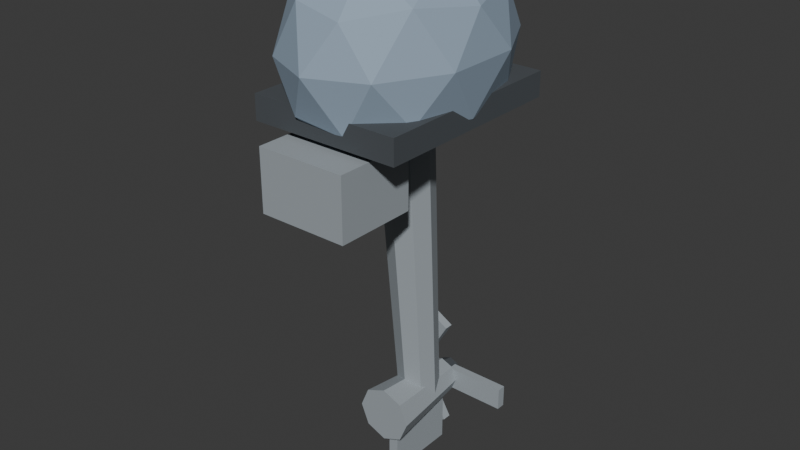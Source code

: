 # Source: MediumMotor.blend  (saved by Blender 5.2.44; exported with 4.5.12 LTS)
import bpy
from mathutils import Matrix  # noqa: F401  (used for matrix-valued properties, if any)

bpy.ops.wm.read_factory_settings(use_empty=True)
scene = bpy.context.scene
scene.name = 'Scene'

# ---- collections
col_collection = bpy.data.collections.new('Collection'); scene.collection.children.link(col_collection)

# ---- materials (node trees are filled in below, after node groups)
mat_motorrubber = bpy.data.materials.new('MotorRubber')
mat_motorrubber.diffuse_color = (0.07, 0.08, 0.09, 1.0)
mat_motorsteel = bpy.data.materials.new('MotorSteel')
mat_motorsteel.diffuse_color = (0.34, 0.38, 0.41, 1.0)
mat_motorhood = bpy.data.materials.new('MotorHood')
mat_motorhood.diffuse_color = (0.3, 0.39, 0.49, 1.0)

# ---- material node trees
mat_motorrubber.use_nodes = True; mat_motorrubber.node_tree.nodes.clear()
_N = mat_motorrubber.node_tree.nodes; _L = mat_motorrubber.node_tree.links
n0 = _N.new('ShaderNodeBsdfPrincipled'); n0.name = '原理化 BSDF'; n0.location = (-200, 100)
n0.inputs[0].default_value = (0.07, 0.08, 0.09, 1.0)
n0.inputs[2].default_value = 0.78
n0.inputs[10].default_value = 0.005
n1 = _N.new('ShaderNodeOutputMaterial'); n1.name = '材质输出'; n1.location = (200, 100)
_L.new(n0.outputs[0], n1.inputs[0])
n1.is_active_output = True
mat_motorsteel.use_nodes = True; mat_motorsteel.node_tree.nodes.clear()
_N = mat_motorsteel.node_tree.nodes; _L = mat_motorsteel.node_tree.links
n0 = _N.new('ShaderNodeBsdfPrincipled'); n0.name = '原理化 BSDF'; n0.location = (-200, 100)
n0.inputs[0].default_value = (0.34, 0.38, 0.41, 1.0)
n0.inputs[2].default_value = 0.78
n0.inputs[10].default_value = 0.005
n1 = _N.new('ShaderNodeOutputMaterial'); n1.name = '材质输出'; n1.location = (200, 100)
_L.new(n0.outputs[0], n1.inputs[0])
n1.is_active_output = True
mat_motorhood.use_nodes = True; mat_motorhood.node_tree.nodes.clear()
_N = mat_motorhood.node_tree.nodes; _L = mat_motorhood.node_tree.links
n0 = _N.new('ShaderNodeBsdfPrincipled'); n0.name = '原理化 BSDF'; n0.location = (-200, 100)
n0.inputs[0].default_value = (0.3, 0.39, 0.49, 1.0)
n0.inputs[2].default_value = 0.78
n0.inputs[10].default_value = 0.005
n1 = _N.new('ShaderNodeOutputMaterial'); n1.name = '材质输出'; n1.location = (200, 100)
_L.new(n0.outputs[0], n1.inputs[0])
n1.is_active_output = True

# ---- world
world_world = bpy.data.worlds.new('World'); scene.world = world_world
world_world.use_nodes = True; world_world.node_tree.nodes.clear()
_N = world_world.node_tree.nodes; _L = world_world.node_tree.links
n0 = _N.new('ShaderNodeOutputWorld'); n0.name = 'World Output'; n0.location = (200, 100)
n1 = _N.new('ShaderNodeBackground'); n1.name = 'Background'; n1.location = (-200, 100)
n1.inputs[0].default_value = (0.05088, 0.05088, 0.05088, 1.0)
_L.new(n1.outputs[0], n0.inputs[0])
n0.is_active_output = True
world_world.color = (0.05088, 0.05088, 0.05088)
world_world.sun_shadow_jitter_overblur = 0.0

# ---- meshes
me_coverband = bpy.data.meshes.new('CoverBand')
me_coverband.from_pydata([(-0.185, -0.215, 0.12), (0.185, -0.215, 0.12), (0.185, 0.275, 0.12), (-0.185, 0.275, 0.12), (-0.185, -0.215, 0.18), (0.185, -0.215, 0.18), (0.185, 0.275, 0.18), (-0.185, 0.275, 0.18)], [], [(0, 3, 2, 1), (4, 5, 6, 7), (0, 1, 5, 4), (1, 2, 6, 5), (2, 3, 7, 6), (3, 0, 4, 7)])
me_coverband.materials.append(mat_motorrubber)
me_coverband.update()
me_transomclamp_001 = bpy.data.meshes.new('TransomClamp.001')
me_transomclamp_001.from_pydata([(-0.11, -0.28, -0.045), (0.11, -0.28, -0.045), (0.11, -0.08, -0.045), (-0.11, -0.08, -0.045), (-0.11, -0.28, 0.105), (0.11, -0.28, 0.105), (0.11, -0.08, 0.105), (-0.11, -0.08, 0.105)], [], [(0, 3, 2, 1), (4, 5, 6, 7), (0, 1, 5, 4), (1, 2, 6, 5), (2, 3, 7, 6), (3, 0, 4, 7)])
me_transomclamp_001.materials.append(mat_motorsteel)
me_transomclamp_001.update()
me_shaft_001 = bpy.data.meshes.new('Shaft.001')
me_shaft_001.from_pydata([(-0.065, 0.04, 0.13), (-0.04596, 0.08583, 0.1335), (5.682e-09, 0.1048, 0.135), (0.04596, 0.08583, 0.1335), (0.065, 0.04, 0.13), (0.04596, -0.005827, 0.1265), (-5.682e-09, -0.02481, 0.125), (-0.04596, -0.005827, 0.1265), (-0.05, 0.1, -0.65), (-0.03536, 0.1353, -0.6473), (4.371e-09, 0.1499, -0.6462), (0.03536, 0.1353, -0.6473), (0.05, 0.1, -0.65), (0.03536, 0.06475, -0.6527), (-4.371e-09, 0.05015, -0.6538), (-0.03536, 0.06475, -0.6527)], [], [(7, 6, 5, 4, 3, 2, 1, 0), (8, 9, 10, 11, 12, 13, 14, 15), (0, 1, 9, 8), (1, 2, 10, 9), (2, 3, 11, 10), (3, 4, 12, 11), (4, 5, 13, 12), (5, 6, 14, 13), (6, 7, 15, 14), (7, 0, 8, 15)])
me_shaft_001.materials.append(mat_motorsteel)
me_shaft_001.update()
me_gearhousing_001 = bpy.data.meshes.new('GearHousing.001')
me_gearhousing_001.from_pydata([(-0.07, -0.035, -0.64), (-0.0495, -0.035, -0.5905), (6.12e-09, -0.035, -0.57), (0.0495, -0.035, -0.5905), (0.07, -0.035, -0.64), (0.0495, -0.035, -0.6895), (-6.12e-09, -0.035, -0.71), (-0.0495, -0.035, -0.6895), (-0.045, 0.19, -0.64), (-0.03182, 0.19, -0.6082), (3.934e-09, 0.19, -0.595), (0.03182, 0.19, -0.6082), (0.045, 0.19, -0.64), (0.03182, 0.19, -0.6718), (-3.934e-09, 0.19, -0.685), (-0.03182, 0.19, -0.6718)], [], [(7, 6, 5, 4, 3, 2, 1, 0), (8, 9, 10, 11, 12, 13, 14, 15), (0, 1, 9, 8), (1, 2, 10, 9), (2, 3, 11, 10), (3, 4, 12, 11), (4, 5, 13, 12), (5, 6, 14, 13), (6, 7, 15, 14), (7, 0, 8, 15)])
me_gearhousing_001.materials.append(mat_motorsteel)
me_gearhousing_001.update()
me_prophub_001 = bpy.data.meshes.new('PropHub.001')
me_prophub_001.from_pydata([(-0.04, -0.025, 3.497e-09), (-0.02828, -0.025, 0.02828), (3.497e-09, -0.025, 0.04), (0.02828, -0.025, 0.02828), (0.04, -0.025, -3.497e-09), (0.02828, -0.025, -0.02828), (-3.497e-09, -0.025, -0.04), (-0.02828, -0.025, -0.02828), (-0.03, 0.025, 2.623e-09), (-0.02121, 0.025, 0.02121), (2.623e-09, 0.025, 0.03), (0.02121, 0.025, 0.02121), (0.03, 0.025, -2.623e-09), (0.02121, 0.025, -0.02121), (-2.623e-09, 0.025, -0.03), (-0.02121, 0.025, -0.02121)], [], [(7, 6, 5, 4, 3, 2, 1, 0), (8, 9, 10, 11, 12, 13, 14, 15), (0, 1, 9, 8), (1, 2, 10, 9), (2, 3, 11, 10), (3, 4, 12, 11), (4, 5, 13, 12), (5, 6, 14, 13), (6, 7, 15, 14), (7, 0, 8, 15)])
me_prophub_001.materials.append(mat_motorrubber)
me_prophub_001.update()
me_blade_003 = bpy.data.meshes.new('Blade.003')
me_blade_003.from_pydata([(0.025, -0.011, -0.0275), (0.175, -0.011, -0.0275), (0.175, 0.011, -0.0275), (0.025, 0.011, -0.0275), (0.025, -0.011, 0.0275), (0.175, -0.011, 0.0275), (0.175, 0.011, 0.0275), (0.025, 0.011, 0.0275)], [], [(0, 3, 2, 1), (4, 5, 6, 7), (0, 1, 5, 4), (1, 2, 6, 5), (2, 3, 7, 6), (3, 0, 4, 7)])
me_blade_003.materials.append(mat_motorsteel)
me_blade_003.update()
me_blade_004 = bpy.data.meshes.new('Blade.004')
me_blade_004.from_pydata([(0.01132, -0.011, -0.1378), (-0.06368, -0.011, -0.007901), (-0.06368, 0.011, -0.007901), (0.01132, 0.011, -0.1378), (-0.03632, -0.011, -0.1653), (-0.1113, -0.011, -0.0354), (-0.1113, 0.011, -0.0354), (-0.03632, 0.011, -0.1653)], [], [(0, 3, 2, 1), (4, 5, 6, 7), (0, 1, 5, 4), (1, 2, 6, 5), (2, 3, 7, 6), (3, 0, 4, 7)])
me_blade_004.materials.append(mat_motorsteel)
me_blade_004.update()
me_blade_005 = bpy.data.meshes.new('Blade.005')
me_blade_005.from_pydata([(-0.03632, -0.011, 0.1653), (-0.1113, -0.011, 0.0354), (-0.1113, 0.011, 0.0354), (-0.03632, 0.011, 0.1653), (0.01132, -0.011, 0.1378), (-0.06368, -0.011, 0.007901), (-0.06368, 0.011, 0.007901), (0.01132, 0.011, 0.1378)], [], [(0, 3, 2, 1), (4, 5, 6, 7), (0, 1, 5, 4), (1, 2, 6, 5), (2, 3, 7, 6), (3, 0, 4, 7)])
me_blade_005.materials.append(mat_motorsteel)
me_blade_005.update()
me_skeg_001 = bpy.data.meshes.new('Skeg.001')
me_skeg_001.from_pydata([(-0.0125, 0.0, -0.82), (0.0125, 0.0, -0.82), (0.0125, 0.18, -0.82), (-0.0125, 0.18, -0.82), (-0.0125, 0.0, -0.68), (0.0125, 0.0, -0.68), (0.0125, 0.18, -0.68), (-0.0125, 0.18, -0.68)], [], [(0, 3, 2, 1), (4, 5, 6, 7), (0, 1, 5, 4), (1, 2, 6, 5), (2, 3, 7, 6), (3, 0, 4, 7)])
me_skeg_001.materials.append(mat_motorsteel)
me_skeg_001.update()
me_enginecover_001 = bpy.data.meshes.new('EngineCover.001')
me_enginecover_001.from_pydata([(0.0, 0.0, -0.24), (0.1592, -0.1577, -0.1073), (-0.06081, -0.2552, -0.1073), (-0.1968, 0.0, -0.1073), (-0.06081, 0.2552, -0.1073), (0.1592, 0.1577, -0.1073), (0.06081, -0.2552, 0.1073), (-0.1592, -0.1577, 0.1073), (-0.1592, 0.1577, 0.1073), (0.06081, 0.2552, 0.1073), (0.1968, 0.0, 0.1073), (0.0, 0.0, 0.24), (-0.03574, -0.15, -0.2042), (0.09357, -0.0927, -0.2042), (0.05783, -0.2427, -0.1262), (0.1871, 0.0, -0.1262), (0.09357, 0.0927, -0.2042), (-0.1157, 0.0, -0.2042), (-0.1514, -0.15, -0.1262), (-0.03574, 0.15, -0.2042), (-0.1514, 0.15, -0.1262), (0.05783, 0.2427, -0.1262), (0.2092, -0.0927, 0.0), (0.2092, 0.0927, 0.0), (0.0, -0.3, 0.0), (0.1293, -0.2427, 0.0), (-0.2092, -0.0927, 0.0), (-0.1293, -0.2427, 0.0), (-0.1293, 0.2427, 0.0), (-0.2092, 0.0927, 0.0), (0.1293, 0.2427, 0.0), (0.0, 0.3, 0.0), (0.1514, -0.15, 0.1262), (-0.05783, -0.2427, 0.1262), (-0.1871, 0.0, 0.1262), (-0.05783, 0.2427, 0.1262), (0.1514, 0.15, 0.1262), (0.03574, -0.15, 0.2042), (0.1157, 0.0, 0.2042), (-0.09357, -0.0927, 0.2042), (-0.09357, 0.0927, 0.2042), (0.03574, 0.15, 0.2042)], [], [(0, 13, 12), (1, 13, 15), (0, 12, 17), (0, 17, 19), (0, 19, 16), (1, 15, 22), (2, 14, 24), (3, 18, 26), (4, 20, 28), (5, 21, 30), (1, 22, 25), (2, 24, 27), (3, 26, 29), (4, 28, 31), (5, 30, 23), (6, 32, 37), (7, 33, 39), (8, 34, 40), (9, 35, 41), (10, 36, 38), (38, 41, 11), (38, 36, 41), (36, 9, 41), (41, 40, 11), (41, 35, 40), (35, 8, 40), (40, 39, 11), (40, 34, 39), (34, 7, 39), (39, 37, 11), (39, 33, 37), (33, 6, 37), (37, 38, 11), (37, 32, 38), (32, 10, 38), (23, 36, 10), (23, 30, 36), (30, 9, 36), (31, 35, 9), (31, 28, 35), (28, 8, 35), (29, 34, 8), (29, 26, 34), (26, 7, 34), (27, 33, 7), (27, 24, 33), (24, 6, 33), (25, 32, 6), (25, 22, 32), (22, 10, 32), (30, 31, 9), (30, 21, 31), (21, 4, 31), (28, 29, 8), (28, 20, 29), (20, 3, 29), (26, 27, 7), (26, 18, 27), (18, 2, 27), (24, 25, 6), (24, 14, 25), (14, 1, 25), (22, 23, 10), (22, 15, 23), (15, 5, 23), (16, 21, 5), (16, 19, 21), (19, 4, 21), (19, 20, 4), (19, 17, 20), (17, 3, 20), (17, 18, 3), (17, 12, 18), (12, 2, 18), (15, 16, 5), (15, 13, 16), (13, 0, 16), (12, 14, 2), (12, 13, 14), (13, 1, 14)])
_uv = me_enginecover_001.uv_layers.new(name='UV贴图')
_uv.uv.foreach_set('vector', [0.1818, 0.0, 0.2273, 0.07873, 0.1364, 0.07873, 0.2727, 0.1575, 0.3182, 0.07873, 0.3636, 0.1575, 0.9091, 0.0, 0.9545, 0.07873, 0.8636, 0.07873, 0.7273, 0.0, 0.7727, 0.07873, 0.6818, 0.07873, 0.5455, 0.0, 0.5909, 0.07873, 0.5, 0.07873, 0.2727, 0.1575, 0.3636, 0.1575, 0.3182, 0.2362, 0.09091, 0.1575, 0.1818, 0.1575, 0.1364, 0.2362, 0.8182, 0.1575, 0.9091, 0.1575, 0.8636, 0.2362, 0.6364, 0.1575, 0.7273, 0.1575, 0.6818, 0.2362, 0.4545, 0.1575, 0.5455, 0.1575, 0.5, 0.2362, 0.2727, 0.1575, 0.3182, 0.2362, 0.2273, 0.2362, 0.09091, 0.1575, 0.1364, 0.2362, 0.04546, 0.2362, 0.8182, 0.1575, 0.8636, 0.2362, 0.7727, 0.2362, 0.6364, 0.1575, 0.6818, 0.2362, 0.5909, 0.2362, 0.4545, 0.1575, 0.5, 0.2362, 0.4091, 0.2362, 0.1818, 0.3149, 0.2727, 0.3149, 0.2273, 0.3937, 0.0, 0.3149, 0.09091, 0.3149, 0.04546, 0.3937, 0.7273, 0.3149, 0.8182, 0.3149, 0.7727, 0.3937, 0.5455, 0.3149, 0.6364, 0.3149, 0.5909, 0.3937, 0.3636, 0.3149, 0.4545, 0.3149, 0.4091, 0.3937, 0.4091, 0.3937, 0.5, 0.3937, 0.4545, 0.4724, 0.4091, 0.3937, 0.4545, 0.3149, 0.5, 0.3937, 0.4545, 0.3149, 0.5455, 0.3149, 0.5, 0.3937, 0.5909, 0.3937, 0.6818, 0.3937, 0.6364, 0.4724, 0.5909, 0.3937, 0.6364, 0.3149, 0.6818, 0.3937, 0.6364, 0.3149, 0.7273, 0.3149, 0.6818, 0.3937, 0.7727, 0.3937, 0.8636, 0.3937, 0.8182, 0.4724, 0.7727, 0.3937, 0.8182, 0.3149, 0.8636, 0.3937, 0.8182, 0.3149, 0.9091, 0.3149, 0.8636, 0.3937, 0.04546, 0.3937, 0.1364, 0.3937, 0.09091, 0.4724, 0.04546, 0.3937, 0.09091, 0.3149, 0.1364, 0.3937, 0.09091, 0.3149, 0.1818, 0.3149, 0.1364, 0.3937, 0.2273, 0.3937, 0.3182, 0.3937, 0.2727, 0.4724, 0.2273, 0.3937, 0.2727, 0.3149, 0.3182, 0.3937, 0.2727, 0.3149, 0.3636, 0.3149, 0.3182, 0.3937, 0.4091, 0.2362, 0.4545, 0.3149, 0.3636, 0.3149, 0.4091, 0.2362, 0.5, 0.2362, 0.4545, 0.3149, 0.5, 0.2362, 0.5455, 0.3149, 0.4545, 0.3149, 0.5909, 0.2362, 0.6364, 0.3149, 0.5455, 0.3149, 0.5909, 0.2362, 0.6818, 0.2362, 0.6364, 0.3149, 0.6818, 0.2362, 0.7273, 0.3149, 0.6364, 0.3149, 0.7727, 0.2362, 0.8182, 0.3149, 0.7273, 0.3149, 0.7727, 0.2362, 0.8636, 0.2362, 0.8182, 0.3149, 0.8636, 0.2362, 0.9091, 0.3149, 0.8182, 0.3149, 0.04546, 0.2362, 0.09091, 0.3149, 0.0, 0.3149, 0.04546, 0.2362, 0.1364, 0.2362, 0.09091, 0.3149, 0.1364, 0.2362, 0.1818, 0.3149, 0.09091, 0.3149, 0.2273, 0.2362, 0.2727, 0.3149, 0.1818, 0.3149, 0.2273, 0.2362, 0.3182, 0.2362, 0.2727, 0.3149, 0.3182, 0.2362, 0.3636, 0.3149, 0.2727, 0.3149, 0.5, 0.2362, 0.5909, 0.2362, 0.5455, 0.3149, 0.5, 0.2362, 0.5455, 0.1575, 0.5909, 0.2362, 0.5455, 0.1575, 0.6364, 0.1575, 0.5909, 0.2362, 0.6818, 0.2362, 0.7727, 0.2362, 0.7273, 0.3149, 0.6818, 0.2362, 0.7273, 0.1575, 0.7727, 0.2362, 0.7273, 0.1575, 0.8182, 0.1575, 0.7727, 0.2362, 0.8636, 0.2362, 0.9545, 0.2362, 0.9091, 0.3149, 0.8636, 0.2362, 0.9091, 0.1575, 0.9545, 0.2362, 0.9091, 0.1575, 1.0, 0.1575, 0.9545, 0.2362, 0.1364, 0.2362, 0.2273, 0.2362, 0.1818, 0.3149, 0.1364, 0.2362, 0.1818, 0.1575, 0.2273, 0.2362, 0.1818, 0.1575, 0.2727, 0.1575, 0.2273, 0.2362, 0.3182, 0.2362, 0.4091, 0.2362, 0.3636, 0.3149, 0.3182, 0.2362, 0.3636, 0.1575, 0.4091, 0.2362, 0.3636, 0.1575, 0.4545, 0.1575, 0.4091, 0.2362, 0.5, 0.07873, 0.5455, 0.1575, 0.4545, 0.1575, 0.5, 0.07873, 0.5909, 0.07873, 0.5455, 0.1575, 0.5909, 0.07873, 0.6364, 0.1575, 0.5455, 0.1575, 0.6818, 0.07873, 0.7273, 0.1575, 0.6364, 0.1575, 0.6818, 0.07873, 0.7727, 0.07873, 0.7273, 0.1575, 0.7727, 0.07873, 0.8182, 0.1575, 0.7273, 0.1575, 0.8636, 0.07873, 0.9091, 0.1575, 0.8182, 0.1575, 0.8636, 0.07873, 0.9545, 0.07873, 0.9091, 0.1575, 0.9545, 0.07873, 1.0, 0.1575, 0.9091, 0.1575, 0.3636, 0.1575, 0.4091, 0.07873, 0.4545, 0.1575, 0.3636, 0.1575, 0.3182, 0.07873, 0.4091, 0.07873, 0.3182, 0.07873, 0.3636, 0.0, 0.4091, 0.07873, 0.1364, 0.07873, 0.1818, 0.1575, 0.09091, 0.1575, 0.1364, 0.07873, 0.2273, 0.07873, 0.1818, 0.1575, 0.2273, 0.07873, 0.2727, 0.1575, 0.1818, 0.1575])
me_enginecover_001.materials.append(mat_motorhood)
me_enginecover_001.update()

# ---- objects
ob_mediummotor = bpy.data.objects.new('MediumMotor', None)
ob_coverband = bpy.data.objects.new('CoverBand', me_coverband)
ob_transomclamp = bpy.data.objects.new('TransomClamp', me_transomclamp_001)
ob_shaft = bpy.data.objects.new('Shaft', me_shaft_001)
ob_gearhousing = bpy.data.objects.new('GearHousing', me_gearhousing_001)
ob_propeller = bpy.data.objects.new('Propeller', None)
ob_prophub = bpy.data.objects.new('PropHub', me_prophub_001)
ob_blade = bpy.data.objects.new('Blade', me_blade_003)
ob_blade_001 = bpy.data.objects.new('Blade.001', me_blade_004)
ob_blade_002 = bpy.data.objects.new('Blade.002', me_blade_005)
ob_skeg = bpy.data.objects.new('Skeg', me_skeg_001)
ob_grip = bpy.data.objects.new('Grip', None)
ob_forward = bpy.data.objects.new('Forward', None)
ob_enginecover = bpy.data.objects.new('EngineCover', me_enginecover_001)

# ---- transforms, parenting, visibility, modifiers, constraints
ob_mediummotor.location = (0.0, 0.0, 0.0)
ob_coverband.parent = ob_mediummotor
ob_coverband.location = (0.0, 0.0, 0.0)
ob_transomclamp.parent = ob_mediummotor
ob_transomclamp.location = (0.0, 0.0, 0.0)
ob_shaft.parent = ob_mediummotor
ob_shaft.location = (0.0, 0.0, 0.0)
ob_gearhousing.parent = ob_mediummotor
ob_gearhousing.location = (0.0, 0.0, 0.0)
ob_propeller.parent = ob_mediummotor
ob_propeller.location = (0.0, 0.2, -0.64)
ob_prophub.parent = ob_propeller
ob_prophub.location = (0.0, 0.0, 0.0)
ob_blade.parent = ob_propeller
ob_blade.location = (0.0, 0.0, 0.0)
ob_blade_001.parent = ob_propeller
ob_blade_001.location = (0.0, 0.0, 0.0)
ob_blade_002.parent = ob_propeller
ob_blade_002.location = (0.0, 0.0, 0.0)
ob_skeg.parent = ob_mediummotor
ob_skeg.location = (0.0, 0.0, 0.0)
ob_grip.parent = ob_mediummotor
ob_grip.location = (0.0, 0.0, 0.0)
ob_forward.parent = ob_mediummotor
ob_forward.location = (0.0, -0.4, 0.2)
ob_enginecover.parent = ob_mediummotor
ob_enginecover.location = (0.0, 0.03, 0.27)

# ---- collection membership
scene.collection.objects.link(ob_mediummotor)
scene.collection.objects.link(ob_coverband)
scene.collection.objects.link(ob_transomclamp)
scene.collection.objects.link(ob_shaft)
scene.collection.objects.link(ob_gearhousing)
scene.collection.objects.link(ob_propeller)
scene.collection.objects.link(ob_prophub)
scene.collection.objects.link(ob_blade)
scene.collection.objects.link(ob_blade_001)
scene.collection.objects.link(ob_blade_002)
scene.collection.objects.link(ob_skeg)
scene.collection.objects.link(ob_grip)
scene.collection.objects.link(ob_forward)
col_collection.objects.link(ob_enginecover)

# ---- scene / render settings (as saved in the file)
scene.frame_start = 1; scene.frame_end = 250; scene.frame_set(1)
scene.render.engine = 'BLENDER_EEVEE_NEXT'
scene.render.bake_bias = 0.0
scene.render.bake_samples = 0
scene.render.compositor_device = 'GPU'
scene.eevee.use_volume_custom_range = False
scene.eevee.fast_gi_thickness_near = 0.1
scene.eevee.fast_gi_thickness_far = 0.0
scene.eevee.ray_tracing_options.screen_trace_thickness = 0.1
bpy.context.view_layer.update()

# ---- added for rendering (the .blend has no active camera and no usable light): camera, sun
cam_auto = bpy.data.cameras.new('AutoCamera')
cam_auto.lens = 50.0
cam_auto.sensor_width = 36.0
cam_auto.clip_end = 1000.0
ob_auto_camera = bpy.data.objects.new('AutoCamera', cam_auto)
scene.collection.objects.link(ob_auto_camera)
ob_auto_camera.location = (1.40808, -1.6647, 0.971463)
ob_auto_camera.rotation_euler = (1.09748, -7.21219e-08, 0.694738)
scene.camera = ob_auto_camera
light_auto_sun = bpy.data.lights.new('AutoSun', 'SUN')
light_auto_sun.energy = 3.0
light_auto_sun.angle = 0.0523599
ob_auto_sun = bpy.data.objects.new('AutoSun', light_auto_sun)
scene.collection.objects.link(ob_auto_sun)
ob_auto_sun.rotation_euler = (0.872665, 0.174533, 0.523599)
bpy.context.view_layer.update()
